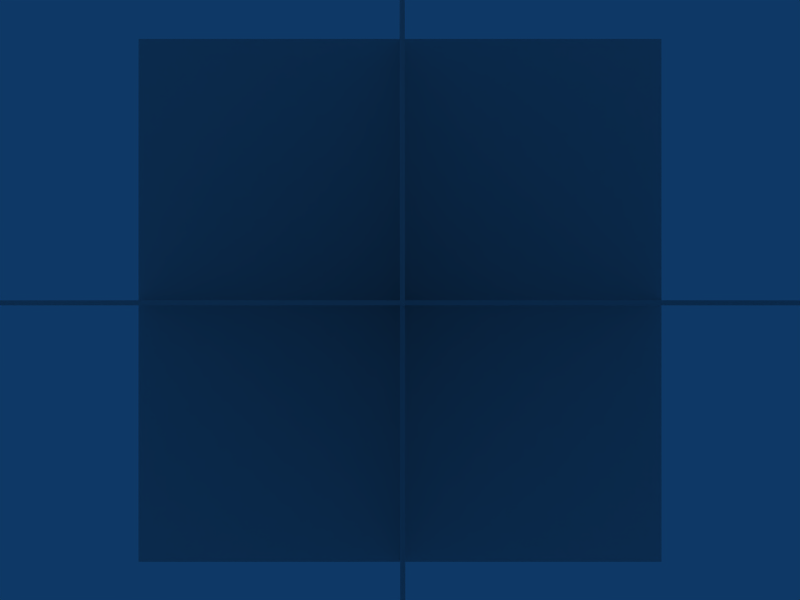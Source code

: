# Source: energyBullet.blend  (saved by Blender 2.46.0; exported with 4.5.12 LTS)
import bpy
from mathutils import Matrix  # noqa: F401  (used for matrix-valued properties, if any)

bpy.ops.wm.read_factory_settings(use_empty=True)
scene = bpy.context.scene
scene.name = 'Scene'

# ---- collections
col_collection_1 = bpy.data.collections.new('Collection 1'); scene.collection.children.link(col_collection_1)

# ---- materials (node trees are filled in below, after node groups)
mat_energybulletmaterial = bpy.data.materials.new('EnergyBulletMaterial')
mat_energybulletmaterial.alpha_threshold = 0.0
mat_energybulletmaterial.roughness = 0.5
mat_energybulletmaterial.line_color = (0.0, 0.0, 0.0, 1.0)

# ---- material node trees

# ---- world
world_world = bpy.data.worlds.new('World'); scene.world = world_world
world_world.color = (0.05656, 0.2208, 0.4)
world_world.use_sun_shadow = False
world_world.sun_shadow_jitter_overblur = 0.0
world_world.cycles.sampling_method = 'MANUAL'
world_world.cycles.sample_map_resolution = 256

# ---- cameras
cam_camera_002 = bpy.data.cameras.new('Camera.002')
cam_camera_002.passepartout_alpha = 0.2
cam_camera_002.clip_end = 100.0
cam_camera_002.lens = 35.0
cam_camera_002.show_passepartout = False
cam_camera_002.show_safe_areas = True
cam_camera_002.dof.focus_distance = 0.0
cam_camera_002.dof.aperture_fstop = 128.0

# ---- lights
light_spot = bpy.data.lights.new('Spot', 'POINT')
light_spot.transmission_factor = 0.0
light_spot.cutoff_distance = 30.0
light_spot.energy = 100.0
light_spot.shadow_buffer_clip_start = 1.001
light_spot.shadow_soft_size = 1.0
light_spot.shadow_maximum_resolution = 0.006
light_spot.use_absolute_resolution = True
light_spot.cycles.use_multiple_importance_sampling = False

# ---- meshes
me_plane_001 = bpy.data.meshes.new('Plane.001')
me_plane_001.from_pydata([(1.0, 1.0, 0.0), (1.0, -1.0, 0.0), (-1.0, -1.0, 0.0), (-1.0, 1.0, 0.0)], [], [(0, 3, 2, 1)])
me_plane_001.use_remesh_preserve_volume = False
me_plane_001.use_remesh_preserve_attributes = False
me_plane_001.use_mirror_vertex_groups = False
me_plane_001.update()
me_energybullet = bpy.data.meshes.new('energyBullet')
me_energybullet.from_pydata([(-0.001621, 1.0, -1.0), (-0.0002886, 1.0, 2.941), (0.001621, -1.0, 2.941), (0.0002886, -1.0, -1.0), (1.0, 0.0006663, -1.0), (1.0, -0.0006663, 2.941), (-1.0, -0.0006663, 2.941), (-1.0, 0.0006663, -1.0), (1.0, 1.0, 0.0), (1.0, -1.0, 0.0), (-1.0, -1.0, 0.0), (-1.0, 1.0, 0.0)], [], [(0, 3, 2, 1), (4, 7, 6, 5), (8, 11, 10, 9)])
_uv = me_energybullet.uv_layers.new(name='UVTex')
_uv.uv.foreach_set('vector', [0.4853, 1.007, 0.9966, 1.007, 0.9971, -0.0007288, 0.4857, -0.0009693, 0.4853, 1.007, 0.9966, 1.007, 0.9971, -0.000738, 0.4857, -0.0009785, 0.5302, 0.9957, 0.000687, 0.9957, 0.000687, 0.4661, 0.5302, 0.4661])
me_energybullet.materials.append(mat_energybulletmaterial)
me_energybullet.use_remesh_preserve_volume = False
me_energybullet.use_remesh_preserve_attributes = False
me_energybullet.use_mirror_vertex_groups = False
me_energybullet.update()

# ---- objects
ob_plane_001 = bpy.data.objects.new('Plane.001', me_plane_001)
ob_energybullet = bpy.data.objects.new('energyBullet', me_energybullet)
ob_camera = bpy.data.objects.new('Camera', cam_camera_002)
ob_lamp = bpy.data.objects.new('Lamp', light_spot)

# ---- transforms, parenting, visibility, modifiers, constraints
ob_plane_001.location = (0.0, 0.0, 0.0)
ob_plane_001.rotation_euler = (-1.57, -1.367e-16, 1.366e-16)
ob_plane_001.lock_rotations_4d = False
ob_plane_001.empty_display_type = 'ARROWS'
ob_plane_001.color = (0.0, 0.0, 0.0, 1.0)
ob_plane_001.lineart.crease_threshold = 0.0
ob_energybullet.location = (0.0, 0.0, 0.0)
ob_energybullet.lock_rotations_4d = False
ob_energybullet.empty_display_type = 'ARROWS'
ob_energybullet.color = (0.0, 0.0, 0.0, 1.0)
ob_energybullet.lineart.crease_threshold = 0.0
ob_camera.location = (0.0, 0.0, 2.975)
ob_camera.rotation_euler = (3.142, 0.0, 0.0)
ob_camera.scale = (0.1542, -0.1542, -0.1542)
ob_camera.lock_rotations_4d = False
ob_camera.empty_display_type = 'ARROWS'
ob_camera.color = (0.0, 0.0, 0.0, 1.0)
ob_camera.lineart.crease_threshold = 0.0
ob_lamp.location = (-0.9628, 0.4484, -1.51)
ob_lamp.rotation_euler = (0.6503, 0.05522, 1.866)
ob_lamp.lock_rotations_4d = False
ob_lamp.empty_display_type = 'ARROWS'
ob_lamp.color = (0.0, 0.0, 0.0, 0.0)
ob_lamp.lineart.crease_threshold = 0.0

# ---- collection membership
col_collection_1.objects.link(ob_plane_001)
col_collection_1.objects.link(ob_energybullet)
col_collection_1.objects.link(ob_camera)
col_collection_1.objects.link(ob_lamp)

# ---- scene / render settings (as saved in the file)
scene.camera = ob_camera
scene.frame_start = 1; scene.frame_end = 250; scene.frame_set(1)
scene.render.engine = 'BLENDER_EEVEE_NEXT'
scene.render.image_settings.file_format = 'JPEG'
scene.render.image_settings.color_mode = 'RGB'
scene.render.image_settings.compression = 90
scene.render.resolution_x = 800
scene.render.resolution_y = 600
scene.render.pixel_aspect_x = 100.0
scene.render.pixel_aspect_y = 100.0
scene.render.fps = 25
scene.render.dither_intensity = 0.0
scene.render.use_compositing = False
scene.render.use_sequencer = False
scene.render.bake_margin = 2
scene.render.bake_bias = 0.0
scene.render.use_stamp_time = False
scene.render.use_stamp_date = False
scene.render.use_stamp_frame = False
scene.render.use_stamp_camera = False
scene.render.use_stamp_scene = False
scene.render.use_stamp_filename = False
scene.render.use_stamp_render_time = False
scene.render.stamp_font_size = 0
scene.cycles.use_denoising = False
scene.cycles.samples = 10
scene.cycles.sampling_pattern = 'TABULATED_SOBOL'
scene.cycles.light_sampling_threshold = 0.0
scene.cycles.use_adaptive_sampling = False
scene.cycles.use_light_tree = False
scene.cycles.blur_glossy = 0.0
scene.cycles.volume_bounces = 1
scene.cycles.pixel_filter_type = 'GAUSSIAN'
scene.cycles.sample_clamp_indirect = 0.0
scene.view_settings.view_transform = 'Raw'
bpy.context.view_layer.update()
